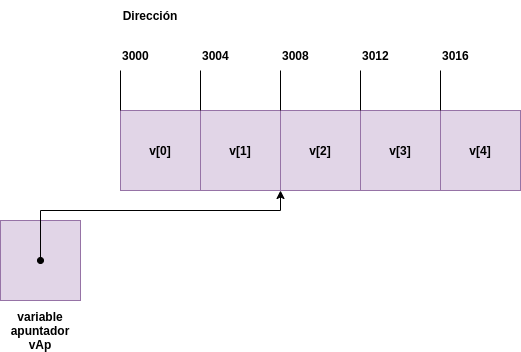

The diagram above was exported from draw.io. Its source (the exported page's mxGraphModel, read from the mxfile embedded in the PNG):
<mxGraphModel dx="1422" dy="801" grid="1" gridSize="10" guides="1" tooltips="1" connect="1" arrows="1" fold="1" page="1" pageScale="1" pageWidth="827" pageHeight="1169" math="0" shadow="0">
  <root>
    <mxCell id="0" />
    <mxCell id="1" parent="0" />
    <mxCell id="wQApk_eENWWZYp_McWc--19" value="" style="rounded=0;whiteSpace=wrap;html=1;fillColor=#e1d5e7;strokeColor=#9673a6;fontStyle=1" vertex="1" parent="1">
      <mxGeometry x="80" y="270" width="80" height="80" as="geometry" />
    </mxCell>
    <mxCell id="wQApk_eENWWZYp_McWc--20" style="edgeStyle=orthogonalEdgeStyle;rounded=0;orthogonalLoop=1;jettySize=auto;html=1;endArrow=oval;endFill=1;startArrow=classic;startFill=1;exitX=0;exitY=1;exitDx=0;exitDy=0;fontStyle=1" edge="1" parent="1" source="wQApk_eENWWZYp_McWc--3">
      <mxGeometry relative="1" as="geometry">
        <mxPoint x="120" y="310" as="targetPoint" />
        <mxPoint x="170" y="200" as="sourcePoint" />
        <Array as="points">
          <mxPoint x="360" y="260" />
          <mxPoint x="120" y="260" />
        </Array>
      </mxGeometry>
    </mxCell>
    <mxCell id="wQApk_eENWWZYp_McWc--1" value="v[0]" style="rounded=0;whiteSpace=wrap;html=1;fillColor=#e1d5e7;strokeColor=#9673a6;fontStyle=1" vertex="1" parent="1">
      <mxGeometry x="200" y="160" width="80" height="80" as="geometry" />
    </mxCell>
    <mxCell id="wQApk_eENWWZYp_McWc--2" value="v[1]" style="rounded=0;whiteSpace=wrap;html=1;fillColor=#e1d5e7;strokeColor=#9673a6;fontStyle=1" vertex="1" parent="1">
      <mxGeometry x="280" y="160" width="80" height="80" as="geometry" />
    </mxCell>
    <mxCell id="wQApk_eENWWZYp_McWc--3" value="v[2]" style="rounded=0;whiteSpace=wrap;html=1;fillColor=#e1d5e7;strokeColor=#9673a6;fontStyle=1" vertex="1" parent="1">
      <mxGeometry x="360" y="160" width="80" height="80" as="geometry" />
    </mxCell>
    <mxCell id="wQApk_eENWWZYp_McWc--4" value="v[3]" style="rounded=0;whiteSpace=wrap;html=1;fillColor=#e1d5e7;strokeColor=#9673a6;fontStyle=1" vertex="1" parent="1">
      <mxGeometry x="440" y="160" width="80" height="80" as="geometry" />
    </mxCell>
    <mxCell id="wQApk_eENWWZYp_McWc--5" value="v[4]" style="rounded=0;whiteSpace=wrap;html=1;fillColor=#e1d5e7;strokeColor=#9673a6;fontStyle=1" vertex="1" parent="1">
      <mxGeometry x="520" y="160" width="80" height="80" as="geometry" />
    </mxCell>
    <mxCell id="wQApk_eENWWZYp_McWc--6" value="Dirección" style="text;html=1;strokeColor=none;fillColor=none;align=center;verticalAlign=middle;whiteSpace=wrap;rounded=0;fontStyle=1" vertex="1" parent="1">
      <mxGeometry x="200" y="50" width="60" height="30" as="geometry" />
    </mxCell>
    <mxCell id="wQApk_eENWWZYp_McWc--8" style="edgeStyle=orthogonalEdgeStyle;rounded=0;orthogonalLoop=1;jettySize=auto;html=1;exitX=0;exitY=1;exitDx=0;exitDy=0;entryX=0;entryY=0;entryDx=0;entryDy=0;endArrow=none;endFill=0;fontStyle=1" edge="1" parent="1" source="wQApk_eENWWZYp_McWc--7" target="wQApk_eENWWZYp_McWc--1">
      <mxGeometry relative="1" as="geometry" />
    </mxCell>
    <mxCell id="wQApk_eENWWZYp_McWc--7" value="3000" style="text;html=1;strokeColor=none;fillColor=none;align=left;verticalAlign=middle;whiteSpace=wrap;rounded=0;fontStyle=1" vertex="1" parent="1">
      <mxGeometry x="200" y="90" width="60" height="30" as="geometry" />
    </mxCell>
    <mxCell id="wQApk_eENWWZYp_McWc--13" style="edgeStyle=orthogonalEdgeStyle;rounded=0;orthogonalLoop=1;jettySize=auto;html=1;exitX=0;exitY=1;exitDx=0;exitDy=0;entryX=0;entryY=0;entryDx=0;entryDy=0;endArrow=none;endFill=0;fontStyle=1" edge="1" parent="1" source="wQApk_eENWWZYp_McWc--9" target="wQApk_eENWWZYp_McWc--2">
      <mxGeometry relative="1" as="geometry" />
    </mxCell>
    <mxCell id="wQApk_eENWWZYp_McWc--9" value="3004" style="text;html=1;strokeColor=none;fillColor=none;align=left;verticalAlign=middle;whiteSpace=wrap;rounded=0;fontStyle=1" vertex="1" parent="1">
      <mxGeometry x="280" y="90" width="60" height="30" as="geometry" />
    </mxCell>
    <mxCell id="wQApk_eENWWZYp_McWc--16" style="edgeStyle=orthogonalEdgeStyle;rounded=0;orthogonalLoop=1;jettySize=auto;html=1;exitX=0;exitY=1;exitDx=0;exitDy=0;entryX=1;entryY=0;entryDx=0;entryDy=0;endArrow=none;endFill=0;fontStyle=1" edge="1" parent="1" source="wQApk_eENWWZYp_McWc--10" target="wQApk_eENWWZYp_McWc--2">
      <mxGeometry relative="1" as="geometry" />
    </mxCell>
    <mxCell id="wQApk_eENWWZYp_McWc--10" value="3008" style="text;html=1;strokeColor=none;fillColor=none;align=left;verticalAlign=middle;whiteSpace=wrap;rounded=0;fontStyle=1" vertex="1" parent="1">
      <mxGeometry x="360" y="90" width="60" height="30" as="geometry" />
    </mxCell>
    <mxCell id="wQApk_eENWWZYp_McWc--17" style="edgeStyle=orthogonalEdgeStyle;rounded=0;orthogonalLoop=1;jettySize=auto;html=1;exitX=0;exitY=1;exitDx=0;exitDy=0;entryX=0;entryY=0;entryDx=0;entryDy=0;endArrow=none;endFill=0;fontStyle=1" edge="1" parent="1" source="wQApk_eENWWZYp_McWc--11" target="wQApk_eENWWZYp_McWc--4">
      <mxGeometry relative="1" as="geometry" />
    </mxCell>
    <mxCell id="wQApk_eENWWZYp_McWc--11" value="3012" style="text;html=1;strokeColor=none;fillColor=none;align=left;verticalAlign=middle;whiteSpace=wrap;rounded=0;fontStyle=1" vertex="1" parent="1">
      <mxGeometry x="440" y="90" width="60" height="30" as="geometry" />
    </mxCell>
    <mxCell id="wQApk_eENWWZYp_McWc--18" style="edgeStyle=orthogonalEdgeStyle;rounded=0;orthogonalLoop=1;jettySize=auto;html=1;exitX=0;exitY=1;exitDx=0;exitDy=0;entryX=0;entryY=0;entryDx=0;entryDy=0;endArrow=none;endFill=0;fontStyle=1" edge="1" parent="1" source="wQApk_eENWWZYp_McWc--12" target="wQApk_eENWWZYp_McWc--5">
      <mxGeometry relative="1" as="geometry" />
    </mxCell>
    <mxCell id="wQApk_eENWWZYp_McWc--12" value="3016" style="text;html=1;strokeColor=none;fillColor=none;align=left;verticalAlign=middle;whiteSpace=wrap;rounded=0;fontStyle=1" vertex="1" parent="1">
      <mxGeometry x="520" y="90" width="60" height="30" as="geometry" />
    </mxCell>
    <mxCell id="wQApk_eENWWZYp_McWc--21" value="variable apuntador vAp" style="text;html=1;strokeColor=none;fillColor=none;align=center;verticalAlign=middle;whiteSpace=wrap;rounded=0;fontStyle=1" vertex="1" parent="1">
      <mxGeometry x="90" y="365" width="60" height="30" as="geometry" />
    </mxCell>
  </root>
</mxGraphModel>